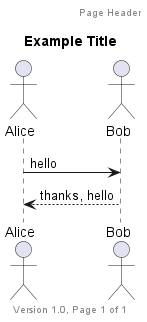

The diagram above was rendered by PlantUML. Its source (embedded in the PNG):
@startuml

title Example Title

header Page Header
footer Version 1.0, Page %page% of %lastpage%

actor Alice
actor Bob

Alice -> Bob : hello
Alice <-- Bob : thanks, hello

@enduml